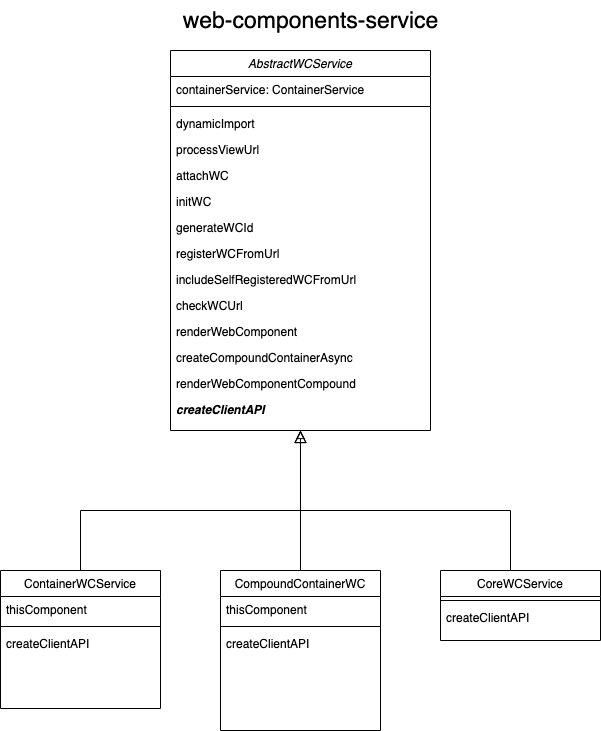

The diagram above was exported from draw.io. Its source (the exported page's mxGraphModel, read from the mxfile embedded in the PNG):
<mxGraphModel dx="1434" dy="803" grid="1" gridSize="10" guides="1" tooltips="1" connect="1" arrows="1" fold="1" page="1" pageScale="1" pageWidth="827" pageHeight="1169" math="0" shadow="0">
  <root>
    <mxCell id="WIyWlLk6GJQsqaUBKTNV-0" />
    <mxCell id="WIyWlLk6GJQsqaUBKTNV-1" parent="WIyWlLk6GJQsqaUBKTNV-0" />
    <mxCell id="zkfFHV4jXpPFQw0GAbJ--0" value="AbstractWCService&#10;" style="swimlane;fontStyle=2;align=center;verticalAlign=top;childLayout=stackLayout;horizontal=1;startSize=26;horizontalStack=0;resizeParent=1;resizeLast=0;collapsible=1;marginBottom=0;rounded=0;shadow=0;strokeWidth=1;" parent="WIyWlLk6GJQsqaUBKTNV-1" vertex="1">
      <mxGeometry x="220" y="50" width="260" height="380" as="geometry">
        <mxRectangle x="230" y="140" width="160" height="26" as="alternateBounds" />
      </mxGeometry>
    </mxCell>
    <mxCell id="zkfFHV4jXpPFQw0GAbJ--1" value="containerService: ContainerService" style="text;align=left;verticalAlign=top;spacingLeft=4;spacingRight=4;overflow=hidden;rotatable=0;points=[[0,0.5],[1,0.5]];portConstraint=eastwest;" parent="zkfFHV4jXpPFQw0GAbJ--0" vertex="1">
      <mxGeometry y="26" width="260" height="26" as="geometry" />
    </mxCell>
    <mxCell id="zkfFHV4jXpPFQw0GAbJ--4" value="" style="line;html=1;strokeWidth=1;align=left;verticalAlign=middle;spacingTop=-1;spacingLeft=3;spacingRight=3;rotatable=0;labelPosition=right;points=[];portConstraint=eastwest;" parent="zkfFHV4jXpPFQw0GAbJ--0" vertex="1">
      <mxGeometry y="52" width="260" height="8" as="geometry" />
    </mxCell>
    <mxCell id="zkfFHV4jXpPFQw0GAbJ--5" value="dynamicImport" style="text;align=left;verticalAlign=top;spacingLeft=4;spacingRight=4;overflow=hidden;rotatable=0;points=[[0,0.5],[1,0.5]];portConstraint=eastwest;" parent="zkfFHV4jXpPFQw0GAbJ--0" vertex="1">
      <mxGeometry y="60" width="260" height="26" as="geometry" />
    </mxCell>
    <mxCell id="jd6Mrp_zhcY2SQhnUdiw-12" value="processViewUrl" style="text;align=left;verticalAlign=top;spacingLeft=4;spacingRight=4;overflow=hidden;rotatable=0;points=[[0,0.5],[1,0.5]];portConstraint=eastwest;" vertex="1" parent="zkfFHV4jXpPFQw0GAbJ--0">
      <mxGeometry y="86" width="260" height="26" as="geometry" />
    </mxCell>
    <mxCell id="jd6Mrp_zhcY2SQhnUdiw-13" value="attachWC" style="text;align=left;verticalAlign=top;spacingLeft=4;spacingRight=4;overflow=hidden;rotatable=0;points=[[0,0.5],[1,0.5]];portConstraint=eastwest;" vertex="1" parent="zkfFHV4jXpPFQw0GAbJ--0">
      <mxGeometry y="112" width="260" height="26" as="geometry" />
    </mxCell>
    <mxCell id="jd6Mrp_zhcY2SQhnUdiw-14" value="initWC" style="text;align=left;verticalAlign=top;spacingLeft=4;spacingRight=4;overflow=hidden;rotatable=0;points=[[0,0.5],[1,0.5]];portConstraint=eastwest;" vertex="1" parent="zkfFHV4jXpPFQw0GAbJ--0">
      <mxGeometry y="138" width="260" height="26" as="geometry" />
    </mxCell>
    <mxCell id="jd6Mrp_zhcY2SQhnUdiw-15" value="generateWCId" style="text;align=left;verticalAlign=top;spacingLeft=4;spacingRight=4;overflow=hidden;rotatable=0;points=[[0,0.5],[1,0.5]];portConstraint=eastwest;" vertex="1" parent="zkfFHV4jXpPFQw0GAbJ--0">
      <mxGeometry y="164" width="260" height="26" as="geometry" />
    </mxCell>
    <mxCell id="jd6Mrp_zhcY2SQhnUdiw-16" value="registerWCFromUrl" style="text;align=left;verticalAlign=top;spacingLeft=4;spacingRight=4;overflow=hidden;rotatable=0;points=[[0,0.5],[1,0.5]];portConstraint=eastwest;" vertex="1" parent="zkfFHV4jXpPFQw0GAbJ--0">
      <mxGeometry y="190" width="260" height="26" as="geometry" />
    </mxCell>
    <mxCell id="jd6Mrp_zhcY2SQhnUdiw-17" value="includeSelfRegisteredWCFromUrl" style="text;align=left;verticalAlign=top;spacingLeft=4;spacingRight=4;overflow=hidden;rotatable=0;points=[[0,0.5],[1,0.5]];portConstraint=eastwest;" vertex="1" parent="zkfFHV4jXpPFQw0GAbJ--0">
      <mxGeometry y="216" width="260" height="26" as="geometry" />
    </mxCell>
    <mxCell id="jd6Mrp_zhcY2SQhnUdiw-18" value="checkWCUrl" style="text;align=left;verticalAlign=top;spacingLeft=4;spacingRight=4;overflow=hidden;rotatable=0;points=[[0,0.5],[1,0.5]];portConstraint=eastwest;" vertex="1" parent="zkfFHV4jXpPFQw0GAbJ--0">
      <mxGeometry y="242" width="260" height="26" as="geometry" />
    </mxCell>
    <mxCell id="jd6Mrp_zhcY2SQhnUdiw-19" value="renderWebComponent" style="text;align=left;verticalAlign=top;spacingLeft=4;spacingRight=4;overflow=hidden;rotatable=0;points=[[0,0.5],[1,0.5]];portConstraint=eastwest;" vertex="1" parent="zkfFHV4jXpPFQw0GAbJ--0">
      <mxGeometry y="268" width="260" height="26" as="geometry" />
    </mxCell>
    <mxCell id="jd6Mrp_zhcY2SQhnUdiw-20" value="createCompoundContainerAsync" style="text;align=left;verticalAlign=top;spacingLeft=4;spacingRight=4;overflow=hidden;rotatable=0;points=[[0,0.5],[1,0.5]];portConstraint=eastwest;" vertex="1" parent="zkfFHV4jXpPFQw0GAbJ--0">
      <mxGeometry y="294" width="260" height="26" as="geometry" />
    </mxCell>
    <mxCell id="jd6Mrp_zhcY2SQhnUdiw-21" value="renderWebComponentCompound" style="text;align=left;verticalAlign=top;spacingLeft=4;spacingRight=4;overflow=hidden;rotatable=0;points=[[0,0.5],[1,0.5]];portConstraint=eastwest;" vertex="1" parent="zkfFHV4jXpPFQw0GAbJ--0">
      <mxGeometry y="320" width="260" height="26" as="geometry" />
    </mxCell>
    <mxCell id="jd6Mrp_zhcY2SQhnUdiw-22" value="createClientAPI" style="text;align=left;verticalAlign=top;spacingLeft=4;spacingRight=4;overflow=hidden;rotatable=0;points=[[0,0.5],[1,0.5]];portConstraint=eastwest;fontStyle=3" vertex="1" parent="zkfFHV4jXpPFQw0GAbJ--0">
      <mxGeometry y="346" width="260" height="26" as="geometry" />
    </mxCell>
    <mxCell id="zkfFHV4jXpPFQw0GAbJ--6" value="ContainerWCService" style="swimlane;fontStyle=0;align=center;verticalAlign=top;childLayout=stackLayout;horizontal=1;startSize=26;horizontalStack=0;resizeParent=1;resizeLast=0;collapsible=1;marginBottom=0;rounded=0;shadow=0;strokeWidth=1;" parent="WIyWlLk6GJQsqaUBKTNV-1" vertex="1">
      <mxGeometry x="50" y="570" width="160" height="138" as="geometry">
        <mxRectangle x="130" y="380" width="160" height="26" as="alternateBounds" />
      </mxGeometry>
    </mxCell>
    <mxCell id="zkfFHV4jXpPFQw0GAbJ--7" value="thisComponent" style="text;align=left;verticalAlign=top;spacingLeft=4;spacingRight=4;overflow=hidden;rotatable=0;points=[[0,0.5],[1,0.5]];portConstraint=eastwest;" parent="zkfFHV4jXpPFQw0GAbJ--6" vertex="1">
      <mxGeometry y="26" width="160" height="26" as="geometry" />
    </mxCell>
    <mxCell id="zkfFHV4jXpPFQw0GAbJ--9" value="" style="line;html=1;strokeWidth=1;align=left;verticalAlign=middle;spacingTop=-1;spacingLeft=3;spacingRight=3;rotatable=0;labelPosition=right;points=[];portConstraint=eastwest;" parent="zkfFHV4jXpPFQw0GAbJ--6" vertex="1">
      <mxGeometry y="52" width="160" height="8" as="geometry" />
    </mxCell>
    <mxCell id="zkfFHV4jXpPFQw0GAbJ--11" value="createClientAPI" style="text;align=left;verticalAlign=top;spacingLeft=4;spacingRight=4;overflow=hidden;rotatable=0;points=[[0,0.5],[1,0.5]];portConstraint=eastwest;" parent="zkfFHV4jXpPFQw0GAbJ--6" vertex="1">
      <mxGeometry y="60" width="160" height="26" as="geometry" />
    </mxCell>
    <mxCell id="zkfFHV4jXpPFQw0GAbJ--12" value="" style="endArrow=block;endSize=10;endFill=0;shadow=0;strokeWidth=1;rounded=0;edgeStyle=elbowEdgeStyle;elbow=vertical;" parent="WIyWlLk6GJQsqaUBKTNV-1" source="zkfFHV4jXpPFQw0GAbJ--6" target="zkfFHV4jXpPFQw0GAbJ--0" edge="1">
      <mxGeometry width="160" relative="1" as="geometry">
        <mxPoint x="200" y="203" as="sourcePoint" />
        <mxPoint x="200" y="203" as="targetPoint" />
        <Array as="points">
          <mxPoint x="350" y="510" />
        </Array>
      </mxGeometry>
    </mxCell>
    <mxCell id="zkfFHV4jXpPFQw0GAbJ--13" value="CompoundContainerWC" style="swimlane;fontStyle=0;align=center;verticalAlign=top;childLayout=stackLayout;horizontal=1;startSize=26;horizontalStack=0;resizeParent=1;resizeLast=0;collapsible=1;marginBottom=0;rounded=0;shadow=0;strokeWidth=1;" parent="WIyWlLk6GJQsqaUBKTNV-1" vertex="1">
      <mxGeometry x="270" y="570" width="160" height="160" as="geometry">
        <mxRectangle x="340" y="380" width="170" height="26" as="alternateBounds" />
      </mxGeometry>
    </mxCell>
    <mxCell id="zkfFHV4jXpPFQw0GAbJ--14" value="thisComponent" style="text;align=left;verticalAlign=top;spacingLeft=4;spacingRight=4;overflow=hidden;rotatable=0;points=[[0,0.5],[1,0.5]];portConstraint=eastwest;" parent="zkfFHV4jXpPFQw0GAbJ--13" vertex="1">
      <mxGeometry y="26" width="160" height="26" as="geometry" />
    </mxCell>
    <mxCell id="zkfFHV4jXpPFQw0GAbJ--15" value="" style="line;html=1;strokeWidth=1;align=left;verticalAlign=middle;spacingTop=-1;spacingLeft=3;spacingRight=3;rotatable=0;labelPosition=right;points=[];portConstraint=eastwest;" parent="zkfFHV4jXpPFQw0GAbJ--13" vertex="1">
      <mxGeometry y="52" width="160" height="8" as="geometry" />
    </mxCell>
    <mxCell id="jd6Mrp_zhcY2SQhnUdiw-11" value="createClientAPI" style="text;align=left;verticalAlign=top;spacingLeft=4;spacingRight=4;overflow=hidden;rotatable=0;points=[[0,0.5],[1,0.5]];portConstraint=eastwest;" vertex="1" parent="zkfFHV4jXpPFQw0GAbJ--13">
      <mxGeometry y="60" width="160" height="26" as="geometry" />
    </mxCell>
    <mxCell id="zkfFHV4jXpPFQw0GAbJ--16" value="" style="endArrow=block;endSize=10;endFill=0;shadow=0;strokeWidth=1;rounded=0;edgeStyle=elbowEdgeStyle;elbow=vertical;" parent="WIyWlLk6GJQsqaUBKTNV-1" source="zkfFHV4jXpPFQw0GAbJ--13" target="zkfFHV4jXpPFQw0GAbJ--0" edge="1">
      <mxGeometry width="160" relative="1" as="geometry">
        <mxPoint x="210" y="373" as="sourcePoint" />
        <mxPoint x="310" y="271" as="targetPoint" />
        <Array as="points">
          <mxPoint x="350" y="590" />
        </Array>
      </mxGeometry>
    </mxCell>
    <mxCell id="jd6Mrp_zhcY2SQhnUdiw-0" value="&lt;font style=&quot;font-size: 23px;&quot;&gt;web-components-service&lt;/font&gt;" style="text;html=1;align=center;verticalAlign=middle;resizable=0;points=[];autosize=1;strokeColor=none;fillColor=none;" vertex="1" parent="WIyWlLk6GJQsqaUBKTNV-1">
      <mxGeometry x="220" width="280" height="40" as="geometry" />
    </mxCell>
    <mxCell id="jd6Mrp_zhcY2SQhnUdiw-4" style="edgeStyle=orthogonalEdgeStyle;rounded=0;orthogonalLoop=1;jettySize=auto;html=1;endArrow=block;endFill=0;strokeWidth=1;entryX=0.5;entryY=1;entryDx=0;entryDy=0;" edge="1" parent="WIyWlLk6GJQsqaUBKTNV-1" source="jd6Mrp_zhcY2SQhnUdiw-1" target="zkfFHV4jXpPFQw0GAbJ--0">
      <mxGeometry relative="1" as="geometry">
        <mxPoint x="400" y="280" as="targetPoint" />
        <Array as="points">
          <mxPoint x="560" y="510" />
          <mxPoint x="350" y="510" />
        </Array>
      </mxGeometry>
    </mxCell>
    <mxCell id="jd6Mrp_zhcY2SQhnUdiw-1" value="CoreWCService" style="swimlane;fontStyle=0;align=center;verticalAlign=top;childLayout=stackLayout;horizontal=1;startSize=26;horizontalStack=0;resizeParent=1;resizeLast=0;collapsible=1;marginBottom=0;rounded=0;shadow=0;strokeWidth=1;" vertex="1" parent="WIyWlLk6GJQsqaUBKTNV-1">
      <mxGeometry x="490" y="570" width="160" height="70" as="geometry">
        <mxRectangle x="340" y="380" width="170" height="26" as="alternateBounds" />
      </mxGeometry>
    </mxCell>
    <mxCell id="jd6Mrp_zhcY2SQhnUdiw-3" value="" style="line;html=1;strokeWidth=1;align=left;verticalAlign=middle;spacingTop=-1;spacingLeft=3;spacingRight=3;rotatable=0;labelPosition=right;points=[];portConstraint=eastwest;" vertex="1" parent="jd6Mrp_zhcY2SQhnUdiw-1">
      <mxGeometry y="26" width="160" height="8" as="geometry" />
    </mxCell>
    <mxCell id="jd6Mrp_zhcY2SQhnUdiw-23" value="createClientAPI" style="text;align=left;verticalAlign=top;spacingLeft=4;spacingRight=4;overflow=hidden;rotatable=0;points=[[0,0.5],[1,0.5]];portConstraint=eastwest;" vertex="1" parent="jd6Mrp_zhcY2SQhnUdiw-1">
      <mxGeometry y="34" width="160" height="26" as="geometry" />
    </mxCell>
  </root>
</mxGraphModel>